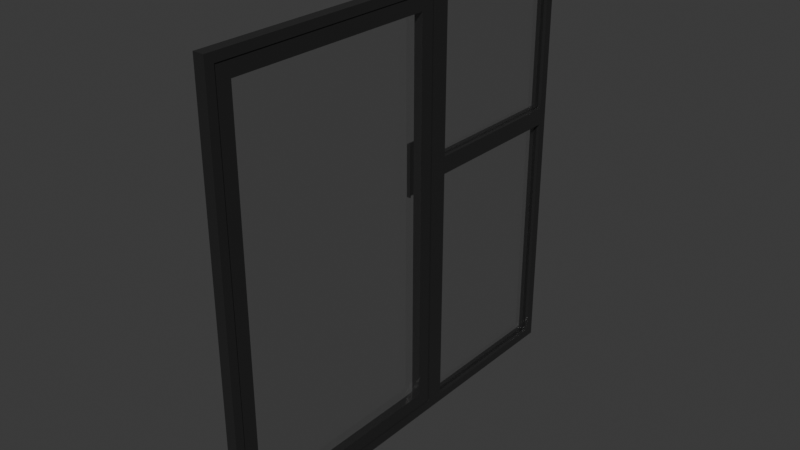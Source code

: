 # Source: DeskWindow.blend  (saved by Blender 5.2.45; exported with 4.5.12 LTS)
import bpy
from mathutils import Matrix  # noqa: F401  (used for matrix-valued properties, if any)

bpy.ops.wm.read_factory_settings(use_empty=True)
scene = bpy.context.scene
scene.name = 'Scene'

# ---- collections
col_collection = bpy.data.collections.new('Collection'); scene.collection.children.link(col_collection)

# ---- materials (node trees are filled in below, after node groups)
mat_material_001 = bpy.data.materials.new('Material.001')
mat_glass = bpy.data.materials.new('Glass')

# ---- material node trees
mat_material_001.use_nodes = True; mat_material_001.node_tree.nodes.clear()
_N = mat_material_001.node_tree.nodes; _L = mat_material_001.node_tree.links
n0 = _N.new('ShaderNodeBsdfPrincipled'); n0.name = 'Principled BSDF'; n0.location = (-200, 100)
n0.inputs[0].default_value = (0.02004, 0.02004, 0.02004, 1.0)
n0.inputs[2].default_value = 0.25
n0.inputs[10].default_value = 0.005
n1 = _N.new('ShaderNodeOutputMaterial'); n1.name = 'Material Output'; n1.location = (200, 100)
_L.new(n0.outputs[0], n1.inputs[0])
n1.is_active_output = True
mat_glass.use_nodes = True; mat_glass.node_tree.nodes.clear()
_N = mat_glass.node_tree.nodes; _L = mat_glass.node_tree.links
n0 = _N.new('ShaderNodeOutputMaterial'); n0.name = 'Material Output'; n0.location = (200, 100)
n1 = _N.new('ShaderNodeBsdfPrincipled'); n1.name = 'Principled BSDF'; n1.location = (-200, 100)
n1.inputs[1].default_value = 1.0
n1.inputs[2].default_value = 0.0
n1.inputs[4].default_value = 0.15
n1.inputs[10].default_value = 0.005
_L.new(n1.outputs[0], n0.inputs[0])
n0.is_active_output = True

# ---- world
world_world = bpy.data.worlds.new('World'); scene.world = world_world
world_world.use_nodes = True; world_world.node_tree.nodes.clear()
_N = world_world.node_tree.nodes; _L = world_world.node_tree.links
n0 = _N.new('ShaderNodeOutputWorld'); n0.name = 'World Output'; n0.location = (200, 100)
n1 = _N.new('ShaderNodeBackground'); n1.name = 'Background'; n1.location = (-200, 100)
n1.inputs[0].default_value = (0.05088, 0.05088, 0.05088, 1.0)
_L.new(n1.outputs[0], n0.inputs[0])
n0.is_active_output = True
world_world.color = (0.05088, 0.05088, 0.05088)
world_world.sun_shadow_jitter_overblur = 0.0

# ---- meshes
me_plane_002 = bpy.data.meshes.new('Plane.002')
me_plane_002.from_pydata([(0.0, 5.0, 5.0), (0.0, -5.0, 5.0), (0.0, 5.0, -5.0), (0.0, -5.0, -5.0), (0.0, 5.0, 1.0), (0.0, 1.0, 5.0), (0.0, 1.0, -5.0), (0.0, 0.8, 1.0), (0.0, 4.8, 1.2), (0.0, 1.2, 1.2), (0.0, 1.2, 4.8), (0.0, 4.8, 4.8), (0.0, 1.2, -4.8), (0.0, 1.2, 0.8), (0.0, 4.8, -4.8), (0.0, 4.8, 0.8), (0.0, -4.8, -4.8), (0.0, 0.8, -4.8), (0.0, -4.8, 4.8), (0.0, 0.8, 4.8), (0.0, 1.0, 1.0)], [], [(8, 9, 20, 4), (9, 10, 5, 20), (11, 8, 4, 0), (10, 11, 0, 5), (12, 13, 20, 6), (15, 14, 2, 4), (14, 12, 6, 2), (13, 15, 4, 20), (17, 16, 3, 6), (16, 18, 1, 3), (18, 19, 5, 1), (19, 7, 20, 5), (7, 17, 6, 20)])
_uv = me_plane_002.uv_layers.new(name='UVMap')
_uv.uv.foreach_set('vector', [0.0, 0.0, 0.0, 0.0, 0.0, 0.0, 0.0, 0.0, 0.0, 0.0, 0.0, 0.0, 0.0, 0.0, 0.0, 0.0, 0.0, 0.0, 0.0, 0.0, 0.0, 0.0, 0.0, 0.0, 0.0, 0.0, 0.0, 0.0, 0.0, 0.0, 0.0, 0.0, 0.0, 0.0, 0.0, 0.0, 0.0, 0.0, 0.0, 0.0, 0.0, 0.0, 0.0, 0.0, 0.0, 0.0, 0.0, 0.0, 0.0, 0.0, 0.0, 0.0, 0.0, 0.0, 0.0, 0.0, 0.0, 0.0, 0.0, 0.0, 0.0, 0.0, 0.0, 0.0, 0.0, 0.0, 0.0, 0.0, 0.0, 0.0, 0.0, 0.0, 0.0, 0.0, 0.0, 0.0, 0.0, 0.0, 0.0, 0.0, 0.0, 0.0, 0.0, 0.0, 0.0, 0.0, 0.0, 0.0, 0.0, 0.0, 0.0, 0.0, 0.0, 0.0, 0.0, 0.0, 0.0, 0.0, 0.0, 0.0, 0.0, 0.0, 0.0, 0.0])
me_plane_002.materials.append(mat_material_001)
me_plane_002.update()
me_plane_003 = bpy.data.meshes.new('Plane.003')
me_plane_003.from_pydata([(0.0, 5.6, 1.0), (0.0, 4.768e-07, -4.8), (0.0, 5.6, -4.8), (0.0, 4.768e-07, 4.8), (0.0, 5.6, 4.8), (0.0, 0.35, -4.45), (0.0, 5.25, -4.45), (0.0, 0.35, 4.45), (0.0, 5.25, 4.45), (0.0, 5.25, 1.0)], [], [(5, 6, 2, 1), (7, 5, 1, 3), (8, 7, 3, 4), (9, 8, 4, 0), (6, 9, 0, 2)])
_uv = me_plane_003.uv_layers.new(name='UVMap')
_uv.uv.foreach_set('vector', [0.0, 0.0, 0.0, 0.0, 0.0, 0.0, 0.0, 0.0, 0.0, 0.0, 0.0, 0.0, 0.0, 0.0, 0.0, 0.0, 0.0, 0.0, 0.0, 0.0, 0.0, 0.0, 0.0, 0.0, 0.0, 0.0, 0.0, 0.0, 0.0, 0.0, 0.0, 0.0, 0.0, 0.0, 0.0, 0.0, 0.0, 0.0, 0.0, 0.0])
me_plane_003.materials.append(mat_material_001)
me_plane_003.update()
me_cube_001 = bpy.data.meshes.new('Cube.001')
me_cube_001.from_pydata([(-0.975, -0.9667, -1.0), (-0.975, -0.9667, 1.0), (-0.975, 0.9667, -1.0), (-0.975, 0.9667, 1.0), (-0.975, 0.7667, -1.0), (-0.975, 0.7667, 1.0), (-0.975, -0.7667, -1.0), (-0.975, -0.7667, 1.0), (-0.825, 0.9667, -1.0), (-0.825, 0.9667, 1.0), (-0.825, -0.9667, -1.0), (-0.825, -0.9667, 1.0), (-0.075, 0.9667, 1.0), (-0.575, -0.9667, -1.0), (-0.075, 0.9667, -1.0), (-0.575, -0.9667, 1.0), (-0.825, 0.7667, -1.0), (-0.825, 0.7667, 1.0), (-0.825, -0.7667, -1.0), (-0.825, -0.7667, 1.0), (-0.075, 0.7667, 1.0), (-0.075, 0.7667, -1.0), (-0.575, -0.7667, -1.0), (-0.575, -0.7667, 1.0)], [], [(8, 16, 21, 14), (8, 2, 4, 16), (5, 17, 19, 7), (3, 9, 17, 5), (12, 20, 17, 9), (11, 19, 23, 15), (1, 7, 19, 11), (14, 12, 9, 8), (8, 9, 3, 2), (7, 6, 4, 5), (5, 4, 2, 3), (15, 13, 10, 11), (11, 10, 0, 1), (6, 7, 1, 0), (6, 18, 16, 4), (6, 0, 10, 18), (22, 18, 10, 13), (19, 17, 16, 18), (18, 22, 23, 19), (16, 17, 20, 21), (12, 14, 21, 20), (22, 13, 15, 23)])
_uv = me_cube_001.uv_layers.new(name='UVMap')
_uv.uv.foreach_set('vector', [0.0, 0.0, 0.0, 0.0, 0.0, 0.0, 0.0, 0.0, 0.0, 0.0, 0.0, 0.0, 0.0, 0.0, 0.0, 0.0, 0.0, 0.0, 0.0, 0.0, 0.0, 0.0, 0.0, 0.0, 0.0, 0.0, 0.0, 0.0, 0.0, 0.0, 0.0, 0.0, 0.0, 0.0, 0.0, 0.0, 0.0, 0.0, 0.0, 0.0, 0.0, 0.0, 0.0, 0.0, 0.0, 0.0, 0.0, 0.0, 0.0, 0.0, 0.0, 0.0, 0.0, 0.0, 0.0, 0.0, 0.0, 0.0, 0.0, 0.0, 0.0, 0.0, 0.0, 0.0, 0.0, 0.0, 0.0, 0.0, 0.0, 0.0, 0.0, 0.0, 0.0, 0.0, 0.0, 0.0, 0.0, 0.0, 0.0, 0.0, 0.0, 0.0, 0.0, 0.0, 0.0, 0.0, 0.0, 0.0, 0.0, 0.0, 0.0, 0.0, 0.0, 0.0, 0.0, 0.0, 0.0, 0.0, 0.0, 0.0, 0.0, 0.0, 0.0, 0.0, 0.0, 0.0, 0.0, 0.0, 0.0, 0.0, 0.0, 0.0, 0.0, 0.0, 0.0, 0.0, 0.0, 0.0, 0.0, 0.0, 0.0, 0.0, 0.0, 0.0, 0.0, 0.0, 0.0, 0.0, 0.0, 0.0, 0.0, 0.0, 0.0, 0.0, 0.0, 0.0, 0.0, 0.0, 0.0, 0.0, 0.0, 0.0, 0.0, 0.0, 0.0, 0.0, 0.0, 0.0, 0.0, 0.0, 0.0, 0.0, 0.0, 0.0, 0.0, 0.0, 0.0, 0.0, 0.0, 0.0, 0.0, 0.0, 0.0, 0.0, 0.0, 0.0, 0.0, 0.0, 0.0, 0.0, 0.0, 0.0, 0.0, 0.0, 0.0, 0.0])
me_cube_001.materials.append(mat_material_001)
me_cube_001.update()
me_cylinder_001 = bpy.data.meshes.new('Cylinder.001')
me_cylinder_001.from_pydata([(0.0, 0.03, -1.0), (0.0, 0.03, 1.0), (0.02121, 0.02121, -1.0), (0.02121, 0.02121, 1.0), (0.03, 0.0, -1.0), (0.03, 0.0, 1.0), (0.02121, -0.02121, -1.0), (0.02121, -0.02121, 1.0), (0.0, -0.03, -1.0), (0.0, -0.03, 1.0), (-0.02121, -0.02121, -1.0), (-0.02121, -0.02121, 1.0), (-0.03, 0.0, -1.0), (-0.03, 0.0, 1.0), (-0.02121, 0.02121, -1.0), (-0.02121, 0.02121, 1.0)], [], [(0, 1, 3, 2), (2, 3, 5, 4), (4, 5, 7, 6), (6, 7, 9, 8), (8, 9, 11, 10), (10, 11, 13, 12), (3, 1, 15, 13, 11, 9, 7, 5), (12, 13, 15, 14), (14, 15, 1, 0), (0, 2, 4, 6, 8, 10, 12, 14)])
_uv = me_cylinder_001.uv_layers.new(name='UVMap')
_uv.uv.foreach_set('vector', [1.0, 0.5, 1.0, 1.0, 0.875, 1.0, 0.875, 0.5, 0.875, 0.5, 0.875, 1.0, 0.75, 1.0, 0.75, 0.5, 0.75, 0.5, 0.75, 1.0, 0.625, 1.0, 0.625, 0.5, 0.625, 0.5, 0.625, 1.0, 0.5, 1.0, 0.5, 0.5, 0.5, 0.5, 0.5, 1.0, 0.375, 1.0, 0.375, 0.5, 0.375, 0.5, 0.375, 1.0, 0.25, 1.0, 0.25, 0.5, 0.4197, 0.4197, 0.25, 0.49, 0.08029, 0.4197, 0.01, 0.25, 0.08029, 0.08029, 0.25, 0.01, 0.4197, 0.08029, 0.49, 0.25, 0.25, 0.5, 0.25, 1.0, 0.125, 1.0, 0.125, 0.5, 0.125, 0.5, 0.125, 1.0, 0.0, 1.0, 0.0, 0.5, 0.75, 0.49, 0.9197, 0.4197, 0.99, 0.25, 0.9197, 0.08029, 0.75, 0.01, 0.5803, 0.08029, 0.51, 0.25, 0.5803, 0.4197])
me_cylinder_001.update()
me_plane_005 = bpy.data.meshes.new('Plane.005')
me_plane_005.from_pydata([(0.0, 4.8, 1.2), (0.0, 1.2, 1.2), (0.0, 1.2, 4.8), (0.0, 4.8, 4.8)], [], [(1, 0, 3, 2)])
_uv = me_plane_005.uv_layers.new(name='UVMap')
_uv.uv.foreach_set('vector', [0.0, 0.0, 0.0, 0.0, 0.0, 0.0, 0.0, 0.0])
me_plane_005.materials.append(mat_glass)
me_plane_005.update()
me_plane_006 = bpy.data.meshes.new('Plane.006')
me_plane_006.from_pydata([(0.0, 1.2, -4.8), (0.0, 1.2, 0.8), (0.0, 4.8, -4.8), (0.0, 4.8, 0.8)], [], [(1, 0, 2, 3)])
_uv = me_plane_006.uv_layers.new(name='UVMap')
_uv.uv.foreach_set('vector', [0.0, 0.0, 0.0, 0.0, 0.0, 0.0, 0.0, 0.0])
me_plane_006.materials.append(mat_glass)
me_plane_006.update()
me_plane_007 = bpy.data.meshes.new('Plane.007')
me_plane_007.from_pydata([(0.0, 0.35, -4.45), (0.0, 5.25, -4.45), (0.0, 0.35, 4.45), (0.0, 5.25, 4.45), (0.0, 5.25, 1.0)], [], [(0, 2, 3, 4, 1)])
_uv = me_plane_007.uv_layers.new(name='UVMap')
_uv.uv.foreach_set('vector', [0.0, 0.0, 0.0, 0.0, 0.0, 0.0, 0.0, 0.0, 0.0, 0.0])
me_plane_007.materials.append(mat_glass)
me_plane_007.update()

# ---- objects
ob_frame = bpy.data.objects.new('Frame', me_plane_002)
ob_opening = bpy.data.objects.new('Opening', me_plane_003)
ob_cube = bpy.data.objects.new('Cube', me_cube_001)
ob_hinge = bpy.data.objects.new('Hinge', me_cylinder_001)
ob_smallestpane = bpy.data.objects.new('SmallestPane', me_plane_005)
ob_mediumpane = bpy.data.objects.new('MediumPane', me_plane_006)
ob_largepane = bpy.data.objects.new('LargePane', me_plane_007)
ob_deskwindow = bpy.data.objects.new('DeskWindow', None)

# ---- transforms, parenting, visibility, modifiers, constraints
ob_frame.parent = ob_deskwindow
ob_frame.location = (0.0, 0.0, 0.0)
_m = ob_frame.modifiers.new('Solidify', 'SOLIDIFY')
_m.thickness = 0.25
_m.offset = 0.0
ob_opening.parent = ob_deskwindow
ob_opening.location = (0.0, -4.8, 0.0)
_m = ob_opening.modifiers.new('Solidify', 'SOLIDIFY')
_m.thickness = 0.2
_m.offset = 0.0
_c = ob_opening.constraints.new('LIMIT_ROTATION'); _c.name = 'Limit Rotation'
_c.owner_space = 'CUSTOM'
_c.space_object = ob_hinge
ob_cube.parent = ob_opening
ob_cube.matrix_parent_inverse = Matrix(((1.0, -0.0, -0.0, -0.0), (-0.0, 1.0, 0.0, 4.8), (-0.0, -0.0, 1.0, -0.0), (-0.0, 0.0, -0.0, 1.0)))
ob_cube.location = (-0.105, 0.625, 1.0)
ob_cube.scale = (0.2, 0.15, 0.6)
ob_hinge.parent = ob_deskwindow
ob_hinge.location = (0.0, -4.8, 0.0)
ob_hinge.scale = (1.0, 1.0, 3.0)
ob_smallestpane.parent = ob_deskwindow
ob_smallestpane.location = (0.0, 0.0, 0.0)
_m = ob_smallestpane.modifiers.new('Solidify', 'SOLIDIFY')
_m.thickness = 0.1
_m.offset = 0.0
ob_mediumpane.parent = ob_deskwindow
ob_mediumpane.location = (0.0, 0.0, 0.0)
_m = ob_mediumpane.modifiers.new('Solidify', 'SOLIDIFY')
_m.thickness = 0.1
_m.offset = 0.0
ob_largepane.parent = ob_deskwindow
ob_largepane.location = (0.0, -4.8, 0.0)
_m = ob_largepane.modifiers.new('Solidify', 'SOLIDIFY')
_m.thickness = 0.2
_m.offset = 0.0
_c = ob_largepane.constraints.new('LIMIT_ROTATION'); _c.name = 'Limit Rotation'
_c.owner_space = 'CUSTOM'
_c.space_object = ob_hinge
ob_deskwindow.location = (0.0, 0.0, 0.0)

# ---- collection membership
col_collection.objects.link(ob_frame)
col_collection.objects.link(ob_opening)
col_collection.objects.link(ob_cube)
col_collection.objects.link(ob_hinge)
col_collection.objects.link(ob_smallestpane)
col_collection.objects.link(ob_mediumpane)
col_collection.objects.link(ob_largepane)
col_collection.objects.link(ob_deskwindow)

# ---- scene / render settings (as saved in the file)
scene.frame_start = 1; scene.frame_end = 250; scene.frame_set(2)
scene.render.engine = 'BLENDER_EEVEE_NEXT'
scene.render.bake_bias = 0.0
scene.render.bake_samples = 0
scene.render.compositor_device = 'GPU'
scene.eevee.use_volume_custom_range = False
scene.eevee.fast_gi_thickness_near = 0.1
scene.eevee.fast_gi_thickness_far = 0.0
scene.eevee.ray_tracing_options.screen_trace_thickness = 0.1
bpy.context.view_layer.update()

# ---- added for rendering (the .blend has no active camera and no usable light): camera, sun
cam_auto = bpy.data.cameras.new('AutoCamera')
cam_auto.lens = 50.0
cam_auto.sensor_width = 36.0
cam_auto.clip_end = 1000.0
ob_auto_camera = bpy.data.objects.new('AutoCamera', cam_auto)
scene.collection.objects.link(ob_auto_camera)
ob_auto_camera.location = (13.0031, -15.7087, 10.4724)
ob_auto_camera.rotation_euler = (1.09748, -7.21219e-08, 0.694738)
scene.camera = ob_auto_camera
light_auto_sun = bpy.data.lights.new('AutoSun', 'SUN')
light_auto_sun.energy = 3.0
light_auto_sun.angle = 0.0523599
ob_auto_sun = bpy.data.objects.new('AutoSun', light_auto_sun)
scene.collection.objects.link(ob_auto_sun)
ob_auto_sun.rotation_euler = (0.872665, 0.174533, 0.523599)
bpy.context.view_layer.update()
